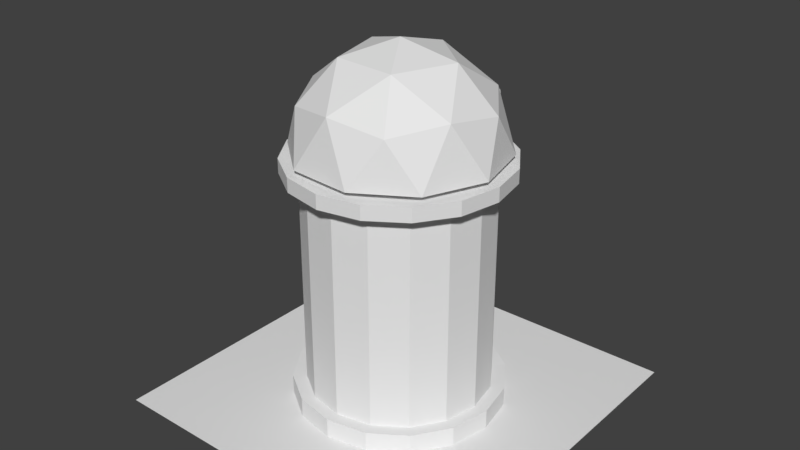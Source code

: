 # Source: BombTower.blend  (saved by Blender 2.79.0; exported with 4.5.12 LTS)
import bpy
from mathutils import Matrix  # noqa: F401  (used for matrix-valued properties, if any)

bpy.ops.wm.read_factory_settings(use_empty=True)
scene = bpy.context.scene
scene.name = 'Scene'

# ---- collections
col_collection_1 = bpy.data.collections.new('Collection 1'); scene.collection.children.link(col_collection_1)

# ---- materials (node trees are filled in below, after node groups)
mat_cannonbox = bpy.data.materials.new('cannonBox')
mat_cannonbox.alpha_threshold = 0.0
mat_cannonbox.use_transparent_shadow = False
mat_cannonbox.roughness = 0.5
mat_cannon = bpy.data.materials.new('Cannon')
mat_cannon.alpha_threshold = 0.0
mat_cannon.use_transparent_shadow = False
mat_cannon.roughness = 0.5
mat_top = bpy.data.materials.new('Top')
mat_top.alpha_threshold = 0.0
mat_top.use_transparent_shadow = False
mat_top.roughness = 0.5
mat_metal = bpy.data.materials.new('Metal')
mat_metal.alpha_threshold = 0.0
mat_metal.use_transparent_shadow = False
mat_metal.roughness = 0.5
mat_body = bpy.data.materials.new('body')
mat_body.alpha_threshold = 0.0
mat_body.use_transparent_shadow = False
mat_body.roughness = 0.5
mat_ground = bpy.data.materials.new('Ground')
mat_ground.alpha_threshold = 0.0
mat_ground.use_transparent_shadow = False
mat_ground.roughness = 0.5

# ---- material node trees

# ---- world
world_world = bpy.data.worlds.new('World'); scene.world = world_world
world_world.color = (0.05088, 0.05088, 0.05088)
world_world.use_sun_shadow = False
world_world.sun_shadow_jitter_overblur = 0.0
world_world.cycles.sampling_method = 'MANUAL'

# ---- meshes
me_cube_001 = bpy.data.meshes.new('Cube.001')
me_cube_001.from_pydata([(-0.3835, 0.009534, 0.6351), (-0.1957, 1.031, 0.4473), (-0.3835, 0.009534, -0.1793), (-0.1957, 1.031, 0.008427), (0.4309, 0.009534, 0.6351), (0.2432, 1.031, 0.4473), (0.4309, 0.009534, -0.1793), (0.2432, 1.031, 0.008427), (0.02372, 0.3812, 0.1076), (0.02372, -0.009568, -1.268), (0.158, 0.4465, 0.08903), (0.158, 0.05573, -1.287), (0.2136, 0.6041, 0.04426), (0.2136, 0.2134, -1.332), (0.158, 0.7617, -0.0005022), (0.158, 0.371, -1.376), (0.02372, 0.827, -0.01904), (0.02372, 0.4363, -1.395), (-0.1105, 0.7617, -0.0005022), (-0.1105, 0.371, -1.376), (-0.1662, 0.6041, 0.04426), (-0.1662, 0.2134, -1.332), (-0.1105, 0.4465, 0.08903), (-0.1105, 0.05573, -1.287), (0.1152, 0.106, -1.301), (0.02372, 0.06154, -1.288), (0.153, 0.2134, -1.332), (0.1152, 0.3207, -1.362), (0.02372, 0.3652, -1.375), (-0.06772, 0.3207, -1.362), (-0.1056, 0.2134, -1.332), (-0.06772, 0.106, -1.301), (0.1152, 0.2711, -0.7199), (0.02372, 0.2266, -0.7072), (0.153, 0.3784, -0.7503), (0.1152, 0.4858, -0.7808), (0.02372, 0.5302, -0.7935), (-0.06772, 0.4858, -0.7808), (-0.1056, 0.3784, -0.7503), (-0.06772, 0.2711, -0.7199), (0.6425, 0.7252, 1.528), (-0.8296, 0.7252, 1.415), (-1.177, 0.7252, -0.01998), (1.205, 0.7252, 0.1633), (-0.01558, 1.501, 0.4586), (1.384, 0.09724, 0.5663), (1.18, 0.09724, -0.2771), (0.3146, 0.09724, 1.823), (1.054, 0.09724, 1.369), (-1.212, 0.09724, 1.194), (-0.5507, 0.09724, 1.757), (-1.085, 0.09724, -0.4514), (-1.416, 0.09724, 0.3509), (0.5195, 0.09724, -0.8396), (-0.3458, 0.09724, -0.9062), (1.089, 0.8354, 0.9138), (-0.1072, 0.8354, 1.649), (-1.177, 0.8354, 0.7395), (-0.6414, 0.8354, -0.5587), (0.7585, 0.8354, -0.451), (0.3712, 1.292, 1.087), (0.7019, 1.292, 0.285), (-0.494, 1.292, 1.021), (-0.6981, 1.292, 0.1773), (0.04105, 1.292, -0.2774), (0.5438, 0.631, 1.368), (-0.7075, 0.631, 1.272), (-1.003, 0.631, 0.05181), (1.022, 0.631, 0.2076), (-0.01558, 1.291, 0.4586), (1.18, 0.05054, 0.5473), (1.007, 0.05054, -0.1668), (0.2695, 0.05054, 1.623), (0.8952, 0.05054, 1.238), (-1.035, 0.05054, 1.09), (-0.4754, 0.05054, 1.566), (-0.9306, 0.05054, -0.3159), (-1.211, 0.05054, 0.3634), (0.3854, 0.05773, -0.682), (-0.2374, 0.05772, -0.73), (0.9231, 0.7247, 0.8455), (-0.09348, 0.7247, 1.471), (-1.002, 0.7247, 0.6973), (-0.524, 0.7257, -0.4226), (0.6217, 0.7257, -0.3344), (0.3132, 1.113, 0.993), (0.5943, 1.112, 0.3111), (-0.4223, 1.113, 0.9364), (-0.5957, 1.113, 0.2195), (0.0345, 1.099, -0.1923)], [], [(0, 1, 3, 2), (2, 3, 7, 6), (6, 7, 5, 4), (4, 5, 1, 0), (2, 6, 4, 0), (7, 3, 1, 5), (8, 9, 11, 10), (10, 11, 13, 12), (12, 13, 15, 14), (14, 15, 17, 16), (16, 17, 19, 18), (18, 19, 21, 20), (13, 11, 24, 26), (20, 21, 23, 22), (22, 23, 9, 8), (28, 27, 35, 36), (19, 17, 28, 29), (9, 23, 31, 25), (11, 9, 25, 24), (15, 13, 26, 27), (21, 19, 29, 30), (17, 15, 27, 28), (23, 21, 30, 31), (32, 33, 39, 38, 37, 36, 35, 34), (26, 24, 32, 34), (31, 30, 38, 39), (29, 28, 36, 37), (27, 26, 34, 35), (24, 25, 33, 32), (25, 31, 39, 33), (30, 29, 37, 38), (40, 55, 60), (41, 56, 62), (42, 57, 63), (43, 59, 61), (61, 64, 44), (61, 59, 64), (64, 63, 44), (64, 58, 63), (58, 42, 63), (63, 62, 44), (63, 57, 62), (57, 41, 62), (62, 60, 44), (62, 56, 60), (56, 40, 60), (60, 61, 44), (60, 55, 61), (55, 43, 61), (46, 59, 43), (46, 53, 59), (54, 51, 58), (51, 42, 58), (52, 57, 42), (52, 49, 57), (49, 41, 57), (50, 56, 41), (50, 47, 56), (47, 40, 56), (48, 55, 40), (48, 45, 55), (45, 43, 55), (51, 52, 42), (49, 50, 41), (47, 48, 40), (45, 46, 43), (65, 85, 80), (66, 87, 81), (67, 88, 82), (68, 86, 84), (86, 69, 89), (86, 89, 84), (89, 69, 88), (89, 88, 83), (83, 88, 67), (88, 69, 87), (88, 87, 82), (82, 87, 66), (87, 69, 85), (87, 85, 81), (81, 85, 65), (85, 69, 86), (85, 86, 80), (80, 86, 68), (71, 68, 84), (71, 84, 78), (79, 83, 76), (76, 83, 67), (77, 67, 82), (77, 82, 74), (74, 82, 66), (75, 66, 81), (75, 81, 72), (72, 81, 65), (73, 65, 80), (73, 80, 70), (70, 80, 68), (76, 67, 77), (74, 66, 75), (72, 65, 73), (70, 68, 71), (64, 59, 84, 89), (58, 64, 89, 83), (53, 46, 71, 78), (59, 53, 78, 84), (54, 58, 83, 79), (51, 54, 79, 76), (49, 52, 77, 74), (47, 50, 75, 72), (45, 48, 73, 70), (52, 51, 76, 77), (50, 49, 74, 75), (48, 47, 72, 73), (46, 45, 70, 71)])
me_cube_001.polygons.foreach_set('material_index', [0, 0, 0, 0, 0, 0, 1, 1, 1, 1, 1, 1, 1, 1, 1, 1, 1, 1, 1, 1, 1, 1, 1, 1, 1, 1, 1, 1, 1, 1, 1, 2, 2, 2, 2, 2, 2, 2, 2, 2, 2, 2, 2, 2, 2, 2, 2, 2, 2, 2, 2, 2, 2, 2, 2, 2, 2, 2, 2, 2, 2, 2, 2, 2, 2, 2, 2, 2, 2, 2, 2, 2, 2, 2, 2, 2, 2, 2, 2, 2, 2, 2, 2, 2, 2, 2, 2, 2, 2, 2, 2, 2, 2, 2, 2, 2, 2, 2, 2, 2, 2, 2, 2, 2, 2, 2, 2, 2, 2, 2, 2, 2, 2, 2])
me_cube_001.materials.append(mat_cannonbox)
me_cube_001.materials.append(mat_cannon)
me_cube_001.materials.append(mat_top)
me_cube_001.use_remesh_preserve_volume = False
me_cube_001.use_remesh_preserve_attributes = False
me_cube_001.use_mirror_vertex_groups = False
me_cube_001.update()
me_cylinder = bpy.data.meshes.new('Cylinder')
me_cylinder.from_pydata([(-8.781e-08, 0.2575, -1.25), (-8.781e-08, 3.257, -1.25), (0.4784, 0.2575, -1.155), (0.4784, 3.257, -1.155), (0.8839, 0.2575, -0.8839), (0.8839, 3.257, -0.8839), (1.155, 0.2575, -0.4784), (1.155, 3.257, -0.4784), (1.25, 0.2575, -3.786e-08), (1.25, 3.257, -1.69e-07), (1.155, 0.2575, 0.4784), (1.155, 3.257, 0.4784), (0.8839, 0.2575, 0.8839), (0.8839, 3.257, 0.8839), (0.4784, 0.2575, 1.155), (0.4784, 3.257, 1.155), (2.395e-08, 0.2575, 1.25), (2.395e-08, 3.257, 1.25), (-0.4784, 0.2575, 1.155), (-0.4784, 3.257, 1.155), (-0.8839, 0.2575, 0.8839), (-0.8839, 3.257, 0.8839), (-1.155, 0.2575, 0.4784), (-1.155, 3.257, 0.4784), (-1.25, 0.2575, -3.786e-08), (-1.25, 3.257, -1.69e-07), (-1.155, 0.2575, -0.4784), (-1.155, 3.257, -0.4784), (-0.8839, 0.2575, -0.8839), (-0.8839, 3.257, -0.8839), (-0.4784, 0.2575, -1.155), (-0.4784, 3.257, -1.155), (-8.781e-08, 0.2746, -1.435), (0.5491, 0.2746, -1.326), (1.015, 0.2746, -1.015), (1.326, 0.2746, -0.5491), (1.435, 0.2746, -3.861e-08), (1.326, 0.2746, 0.5491), (1.015, 0.2746, 1.015), (0.5491, 0.2746, 1.326), (2.395e-08, 0.2746, 1.435), (-0.5491, 0.2746, 1.326), (-1.015, 0.2746, 1.015), (-1.326, 0.2746, 0.5491), (-1.435, 0.2746, -3.861e-08), (-1.326, 0.2746, -0.5491), (-1.015, 0.2746, -1.015), (-0.5491, 0.2746, -1.326), (-8.781e-08, 0.009033, -1.435), (0.5491, 0.009033, -1.326), (1.015, 0.009033, -1.015), (1.326, 0.009033, -0.5491), (1.435, 0.009033, -2.7e-08), (1.326, 0.009033, 0.5491), (1.015, 0.009033, 1.015), (0.5491, 0.009033, 1.326), (2.395e-08, 0.009033, 1.435), (-0.5491, 0.009033, 1.326), (-1.015, 0.009033, 1.015), (-1.326, 0.009033, 0.5491), (-1.435, 0.009033, -2.7e-08), (-1.326, 0.009033, -0.5491), (-1.015, 0.009033, -1.015), (-0.5491, 0.009033, -1.326), (0.3868, 3.423, -0.9339), (-8.781e-08, 3.423, -1.011), (0.7147, 3.423, -0.7147), (0.9339, 3.423, -0.3868), (1.011, 3.423, -1.762e-07), (0.9339, 3.423, 0.3868), (0.7147, 3.423, 0.7147), (0.3868, 3.423, 0.9338), (2.395e-08, 3.423, 1.011), (-0.3868, 3.423, 0.9339), (-0.7147, 3.423, 0.7147), (-0.9339, 3.423, 0.3868), (-1.011, 3.423, -1.762e-07), (-0.9339, 3.423, -0.3868), (-0.7147, 3.423, -0.7147), (-0.3868, 3.423, -0.9339), (0.5685, 3.242, -1.372), (-8.781e-08, 3.242, -1.485), (1.05, 3.242, -1.05), (1.372, 3.242, -0.5685), (1.485, 3.242, -1.683e-07), (1.372, 3.242, 0.5685), (1.05, 3.242, 1.05), (0.5685, 3.242, 1.372), (2.395e-08, 3.242, 1.485), (-0.5685, 3.242, 1.372), (-1.05, 3.242, 1.05), (-1.372, 3.242, 0.5685), (-1.485, 3.242, -1.683e-07), (-1.372, 3.242, -0.5685), (-1.05, 3.242, -1.05), (-0.5685, 3.242, -1.372), (0.5685, 3.439, -1.372), (-8.781e-08, 3.439, -1.485), (1.05, 3.439, -1.05), (1.372, 3.439, -0.5685), (1.485, 3.439, -1.769e-07), (1.372, 3.439, 0.5685), (1.05, 3.439, 1.05), (0.5685, 3.439, 1.372), (2.395e-08, 3.439, 1.485), (-0.5685, 3.439, 1.372), (-1.05, 3.439, 1.05), (-1.372, 3.439, 0.5685), (-1.485, 3.439, -1.769e-07), (-1.372, 3.439, -0.5685), (-1.05, 3.439, -1.05), (-0.5685, 3.439, -1.372), (-2.5, 0.009033, 2.5), (2.5, 0.009033, 2.5), (-2.5, 0.009033, -2.5), (2.5, 0.009033, -2.5)], [], [(0, 1, 3, 2), (2, 3, 5, 4), (4, 5, 7, 6), (6, 7, 9, 8), (8, 9, 11, 10), (10, 11, 13, 12), (12, 13, 15, 14), (14, 15, 17, 16), (16, 17, 19, 18), (18, 19, 21, 20), (20, 21, 23, 22), (22, 23, 25, 24), (24, 25, 27, 26), (26, 27, 29, 28), (66, 67, 99, 98), (28, 29, 31, 30), (30, 31, 1, 0), (16, 18, 41, 40), (24, 26, 45, 44), (6, 8, 36, 35), (14, 16, 40, 39), (22, 24, 44, 43), (4, 6, 35, 34), (36, 37, 53, 52), (41, 42, 58, 57), (46, 47, 63, 62), (34, 35, 51, 50), (39, 40, 56, 55), (32, 33, 49, 48), (44, 45, 61, 60), (37, 38, 54, 53), (42, 43, 59, 58), (47, 32, 48, 63), (35, 36, 52, 51), (40, 41, 57, 56), (45, 46, 62, 61), (33, 34, 50, 49), (38, 39, 55, 54), (43, 44, 60, 59), (8, 10, 37, 36), (26, 28, 46, 45), (0, 2, 33, 32), (18, 20, 42, 41), (10, 12, 38, 37), (28, 30, 47, 46), (2, 4, 34, 33), (20, 22, 43, 42), (12, 14, 39, 38), (30, 0, 32, 47), (64, 65, 79, 78, 77, 76, 75, 74, 73, 72, 71, 70, 69, 68, 67, 66), (79, 65, 97, 111), (27, 25, 92, 93), (9, 7, 83, 84), (64, 66, 98, 96), (78, 79, 111, 110), (65, 64, 96, 97), (17, 15, 87, 88), (77, 78, 110, 109), (76, 77, 109, 108), (25, 23, 91, 92), (7, 5, 82, 83), (75, 76, 108, 107), (1, 31, 95, 81), (74, 75, 107, 106), (15, 13, 86, 87), (85, 84, 100, 101), (90, 89, 105, 106), (95, 94, 110, 111), (83, 82, 98, 99), (88, 87, 103, 104), (93, 92, 108, 109), (80, 81, 97, 96), (86, 85, 101, 102), (91, 90, 106, 107), (81, 95, 111, 97), (84, 83, 99, 100), (89, 88, 104, 105), (94, 93, 109, 110), (82, 80, 96, 98), (87, 86, 102, 103), (92, 91, 107, 108), (19, 17, 88, 89), (67, 68, 100, 99), (68, 69, 101, 100), (11, 9, 84, 85), (29, 27, 93, 94), (3, 1, 81, 80), (69, 70, 102, 101), (21, 19, 89, 90), (70, 71, 103, 102), (71, 72, 104, 103), (13, 11, 85, 86), (31, 29, 94, 95), (72, 73, 105, 104), (5, 3, 80, 82), (23, 21, 90, 91), (73, 74, 106, 105), (112, 113, 115, 114)])
me_cylinder.polygons.foreach_set('material_index', [1, 1, 1, 1, 1, 1, 1, 1, 1, 1, 1, 1, 1, 1, 0, 1, 1, 0, 0, 0, 0, 0, 0, 0, 0, 0, 0, 0, 0, 0, 0, 0, 0, 0, 0, 0, 0, 0, 0, 0, 0, 0, 0, 0, 0, 0, 0, 0, 0, 0, 0, 0, 0, 0, 0, 0, 0, 0, 0, 0, 0, 0, 0, 0, 0, 0, 0, 0, 0, 0, 0, 0, 0, 0, 0, 0, 0, 0, 0, 0, 0, 0, 0, 0, 0, 0, 0, 0, 0, 0, 0, 0, 0, 0, 0, 0, 0, 2])
me_cylinder.materials.append(mat_metal)
me_cylinder.materials.append(mat_body)
me_cylinder.materials.append(mat_ground)
me_cylinder.use_remesh_preserve_volume = False
me_cylinder.use_remesh_preserve_attributes = False
me_cylinder.use_mirror_vertex_groups = False
me_cylinder.update()

# ---- objects
ob_roof = bpy.data.objects.new('Roof', me_cube_001)
ob_body = bpy.data.objects.new('Body', me_cylinder)

# ---- transforms, parenting, visibility, modifiers, constraints
ob_roof.location = (0.02081, 0.4586, 3.408)
ob_roof.rotation_euler = (1.571, 0.0, 0.0)
ob_roof.lineart.crease_threshold = 0.0
ob_body.location = (8.781e-08, 1.73e-07, -0.009033)
ob_body.rotation_euler = (1.571, 0.0, 0.0)
ob_body.lineart.crease_threshold = 0.0

# ---- collection membership
col_collection_1.objects.link(ob_roof)
col_collection_1.objects.link(ob_body)

# ---- scene / render settings (as saved in the file)
scene.frame_start = 1; scene.frame_end = 250; scene.frame_set(1)
scene.render.engine = 'BLENDER_EEVEE_NEXT'
scene.render.resolution_percentage = 50
scene.render.dither_intensity = 0.0
scene.cycles.use_denoising = False
scene.cycles.samples = 128
scene.cycles.sampling_pattern = 'TABULATED_SOBOL'
scene.cycles.use_adaptive_sampling = False
scene.cycles.use_light_tree = False
scene.cycles.blur_glossy = 0.0
scene.cycles.sample_clamp_indirect = 0.0
scene.view_settings.view_transform = 'Standard'
bpy.context.view_layer.update()

# ---- added for rendering (the .blend has no active camera and no usable light): camera, sun
cam_auto = bpy.data.cameras.new('AutoCamera')
cam_auto.lens = 50.0
cam_auto.sensor_width = 36.0
cam_auto.clip_end = 1000.0
ob_auto_camera = bpy.data.objects.new('AutoCamera', cam_auto)
scene.collection.objects.link(ob_auto_camera)
ob_auto_camera.location = (7.96444, -9.55732, 8.82611)
ob_auto_camera.rotation_euler = (1.09748, -7.21219e-08, 0.694738)
scene.camera = ob_auto_camera
light_auto_sun = bpy.data.lights.new('AutoSun', 'SUN')
light_auto_sun.energy = 3.0
light_auto_sun.angle = 0.0523599
ob_auto_sun = bpy.data.objects.new('AutoSun', light_auto_sun)
scene.collection.objects.link(ob_auto_sun)
ob_auto_sun.rotation_euler = (0.872665, 0.174533, 0.523599)
bpy.context.view_layer.update()
